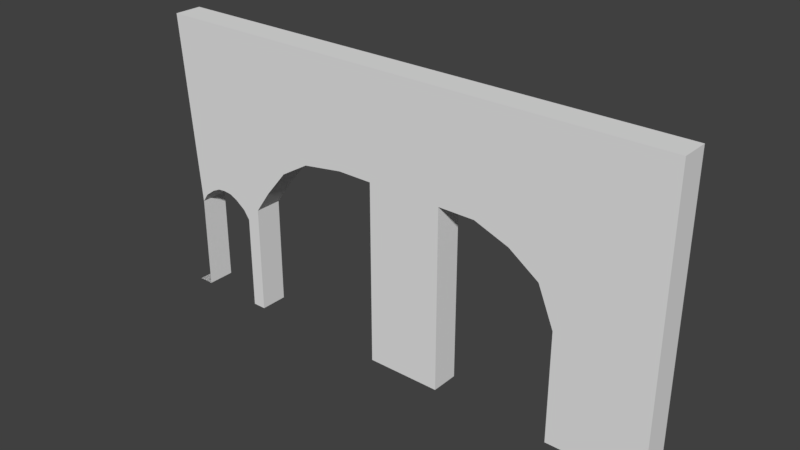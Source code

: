 # Source: Kitchen_Wall.blend  (saved by Blender 2.79.0; exported with 4.5.12 LTS)
import bpy
from mathutils import Matrix  # noqa: F401  (used for matrix-valued properties, if any)

bpy.ops.wm.read_factory_settings(use_empty=True)
scene = bpy.context.scene
scene.name = 'Scene'

# ---- collections
col_collection_4 = bpy.data.collections.new('Collection 4'); scene.collection.children.link(col_collection_4)

# ---- world
world_world = bpy.data.worlds.new('World'); scene.world = world_world
world_world.color = (0.05088, 0.05088, 0.05088)
world_world.use_sun_shadow = False
world_world.sun_shadow_jitter_overblur = 0.0
world_world.cycles.sampling_method = 'MANUAL'

# ---- meshes
me_plane = bpy.data.meshes.new('Plane')
me_plane.from_pydata([(-5.783, 0.0169, -0.5903), (5.189, 0.0169, -0.5903), (-5.783, 6.029, -0.5903), (5.189, 6.029, -0.5903), (-3.792, 0.0169, -0.5903), (-3.792, 6.029, -0.5903), (-0.7615, 0.0169, -0.5903), (-0.7615, 6.029, -0.5903), (0.8047, 0.0169, -0.5903), (0.8047, 6.029, -0.5903), (3.244, 0.0169, -0.5903), (3.244, 6.029, -0.5903), (-5.783, 2.316, -0.5903), (5.189, 2.316, -0.5903), (-3.792, 2.316, -0.5903), (-0.7615, 3.848, -0.5903), (0.8047, 3.848, -0.5903), (3.244, 2.316, -0.5903), (-2.374, 3.72, -0.5903), (-2.986, 3.356, -0.5903), (-1.505, 3.851, -0.5903), (2.288, 3.568, -0.5903), (1.569, 3.843, -0.5903), (2.912, 3.125, -0.5903), (-5.456, 6.029, -0.5903), (-5.456, 0.0169, -0.5903), (-5.456, 2.316, -0.5903), (-4.074, 0.0169, -0.5903), (-4.074, 6.029, -0.5903), (-4.074, 2.316, -0.5903), (-5.783, 2.019, -0.5903), (-3.792, 2.019, -0.5903), (-5.456, 2.019, -0.5903), (-4.074, 2.019, -0.5903), (-4.765, 6.029, -0.5903), (-4.765, 2.757, -0.5903), (-5.783, 0.0169, -0.005369), (-4.765, 2.46, -0.5903), (-5.111, 2.362, -0.5903), (-4.42, 2.362, -0.5903), (-5.325, 2.206, -0.5903), (-4.592, 2.442, -0.5903), (-4.938, 2.442, -0.5903), (-4.205, 2.206, -0.5903), (-3.455, 2.796, -0.5903), (5.189, 0.0169, -0.005369), (-5.783, 6.029, -0.00537), (5.189, 6.029, -0.00537), (-3.792, 0.0169, -0.005369), (-0.7615, 0.0169, -0.005369), (0.8047, 0.0169, -0.005369), (3.244, 0.0169, -0.005369), (5.189, 2.316, -0.005369), (-3.792, 2.316, -0.005369), (-0.7615, 3.848, -0.00537), (0.8047, 3.848, -0.00537), (3.244, 2.316, -0.005369), (-2.374, 3.72, -0.00537), (-2.986, 3.356, -0.005369), (-1.505, 3.851, -0.00537), (2.288, 3.568, -0.005369), (1.569, 3.843, -0.00537), (2.912, 3.125, -0.005369), (-5.456, 0.0169, -0.005369), (-4.074, 0.0169, -0.005369), (-3.792, 2.019, -0.005369), (-5.456, 2.019, -0.005369), (-4.074, 2.019, -0.005369), (-4.765, 2.46, -0.005369), (-5.111, 2.362, -0.005369), (-4.42, 2.362, -0.005369), (-5.325, 2.206, -0.005369), (-4.592, 2.442, -0.005369), (-4.938, 2.442, -0.005369), (-4.205, 2.206, -0.005369), (-3.455, 2.796, -0.005369)], [(36, 46)], [(17, 11, 3, 13), (29, 28, 5, 14), (14, 5, 7, 15, 20, 18, 19, 44), (15, 7, 9, 16), (16, 9, 11, 17, 23, 21, 22), (6, 15, 16, 8), (33, 29, 14, 31), (10, 17, 13, 1), (30, 12, 26, 32), (12, 2, 24, 26), (37, 35, 29, 33, 43, 39, 41), (35, 34, 28, 29), (0, 30, 32, 25), (27, 33, 31, 4), (26, 24, 34, 35), (32, 26, 35, 37, 42, 38, 40), (19, 18, 57, 58), (10, 1, 45, 51), (20, 15, 54, 59), (2, 12, 30, 0, 36, 63, 66, 71, 69, 73, 68, 72, 70, 74, 67, 64, 48, 65, 53, 75, 58, 57, 59, 54, 49, 50, 55, 61, 60, 62, 56, 51, 45, 52, 47, 46), (13, 3, 47, 52), (21, 23, 62, 60), (38, 42, 73, 69), (1, 13, 52, 45), (4, 31, 65, 48), (22, 21, 60, 61), (39, 43, 74, 70), (31, 14, 53, 65), (25, 32, 66, 63), (27, 4, 48, 64), (23, 17, 56, 62), (40, 38, 69, 71), (15, 6, 49, 54), (33, 27, 64, 67), (11, 9, 7, 5, 28, 34, 24, 2, 46, 47, 3), (41, 39, 70, 72), (8, 16, 55, 50), (32, 40, 71, 66), (0, 25, 63, 36), (42, 37, 68, 73), (17, 10, 51, 56), (43, 33, 67, 74), (16, 22, 61, 55), (44, 19, 58, 75), (6, 8, 50, 49), (14, 44, 75, 53), (37, 41, 72, 68), (18, 20, 59, 57)])
me_plane.use_remesh_preserve_volume = False
me_plane.use_remesh_preserve_attributes = False
me_plane.use_mirror_vertex_groups = False
me_plane.update()

# ---- objects
ob_plane = bpy.data.objects.new('Plane', me_plane)

# ---- transforms, parenting, visibility, modifiers, constraints
ob_plane.location = (0.0004442, -0.3607, 0.01839)
ob_plane.rotation_euler = (1.571, -0.0, -0.0)
ob_plane.lineart.crease_threshold = 0.0

# ---- collection membership
col_collection_4.objects.link(ob_plane)

# ---- scene / render settings (as saved in the file)
scene.frame_start = 1; scene.frame_end = 250; scene.frame_set(1)
scene.render.engine = 'BLENDER_EEVEE_NEXT'
scene.render.resolution_percentage = 50
scene.render.dither_intensity = 0.0
scene.cycles.use_denoising = False
scene.cycles.samples = 128
scene.cycles.sampling_pattern = 'TABULATED_SOBOL'
scene.cycles.use_adaptive_sampling = False
scene.cycles.use_light_tree = False
scene.cycles.blur_glossy = 0.0
scene.cycles.sample_clamp_indirect = 0.0
scene.view_settings.view_transform = 'Standard'
bpy.context.view_layer.update()

# ---- added for rendering (the .blend has no active camera and no usable light): camera, sun
cam_auto = bpy.data.cameras.new('AutoCamera')
cam_auto.lens = 50.0
cam_auto.sensor_width = 36.0
cam_auto.clip_end = 1000.0
ob_auto_camera = bpy.data.objects.new('AutoCamera', cam_auto)
scene.collection.objects.link(ob_auto_camera)
ob_auto_camera.location = (11.2918, -13.9687, 12.3119)
ob_auto_camera.rotation_euler = (1.09748, -7.21219e-08, 0.694738)
scene.camera = ob_auto_camera
light_auto_sun = bpy.data.lights.new('AutoSun', 'SUN')
light_auto_sun.energy = 3.0
light_auto_sun.angle = 0.0523599
ob_auto_sun = bpy.data.objects.new('AutoSun', light_auto_sun)
scene.collection.objects.link(ob_auto_sun)
ob_auto_sun.rotation_euler = (0.872665, 0.174533, 0.523599)
bpy.context.view_layer.update()
